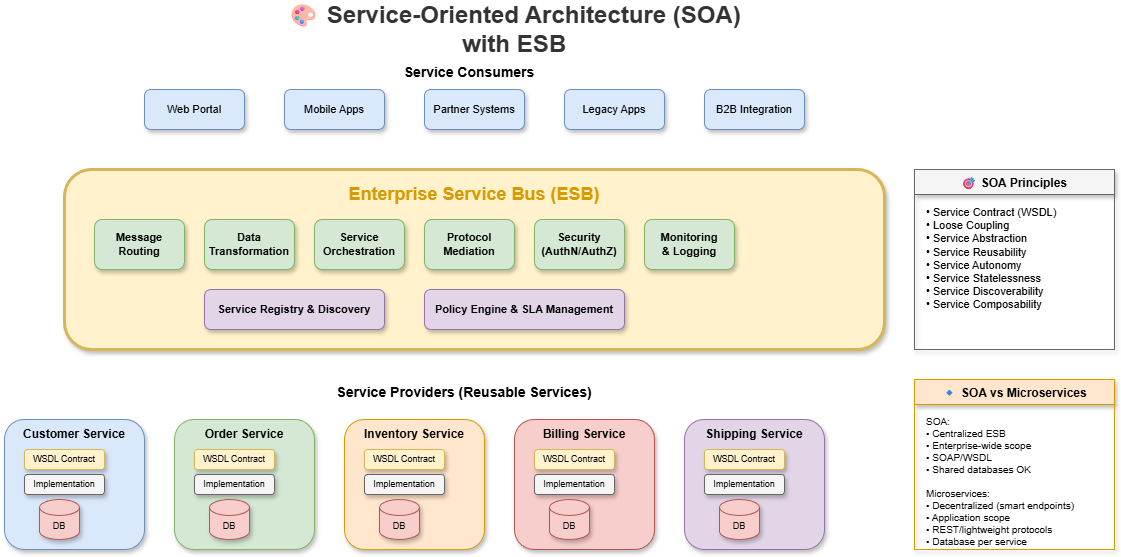

The diagram above was exported from draw.io. Its source (the exported page's mxGraphModel, read from the mxfile embedded in the PNG):
<mxGraphModel dx="1136" dy="466" grid="1" gridSize="10" guides="1" tooltips="1" connect="1" arrows="1" fold="1" page="1" pageScale="1" pageWidth="1400" pageHeight="900" math="0" shadow="0">
  <root>
    <mxCell id="0" />
    <mxCell id="1" parent="0" />
    <mxCell id="title" value="🎨 Service-Oriented Architecture (SOA) with ESB" style="text;html=1;strokeColor=none;fillColor=none;align=center;verticalAlign=middle;whiteSpace=wrap;rounded=0;fontSize=24;fontStyle=1;fontColor=#333333;" parent="1" vertex="1">
      <mxGeometry x="400" y="20" width="500" height="40" as="geometry" />
    </mxCell>
    <mxCell id="consumer-title" value="Service Consumers" style="text;html=1;strokeColor=none;fillColor=none;align=center;verticalAlign=middle;whiteSpace=wrap;rounded=0;fontSize=14;fontStyle=1;" parent="1" vertex="1">
      <mxGeometry x="530" y="70" width="150" height="25" as="geometry" />
    </mxCell>
    <mxCell id="web-portal" value="Web Portal" style="rounded=1;whiteSpace=wrap;html=1;fillColor=#dae8fc;strokeColor=#6c8ebf;fontSize=11;shadow=1;" parent="1" vertex="1">
      <mxGeometry x="280" y="100" width="100" height="40" as="geometry" />
    </mxCell>
    <mxCell id="mobile-app" value="Mobile Apps" style="rounded=1;whiteSpace=wrap;html=1;fillColor=#dae8fc;strokeColor=#6c8ebf;fontSize=11;shadow=1;" parent="1" vertex="1">
      <mxGeometry x="420" y="100" width="100" height="40" as="geometry" />
    </mxCell>
    <mxCell id="partner-sys" value="Partner Systems" style="rounded=1;whiteSpace=wrap;html=1;fillColor=#dae8fc;strokeColor=#6c8ebf;fontSize=11;shadow=1;" parent="1" vertex="1">
      <mxGeometry x="560" y="100" width="100" height="40" as="geometry" />
    </mxCell>
    <mxCell id="legacy-app" value="Legacy Apps" style="rounded=1;whiteSpace=wrap;html=1;fillColor=#dae8fc;strokeColor=#6c8ebf;fontSize=11;shadow=1;" parent="1" vertex="1">
      <mxGeometry x="700" y="100" width="100" height="40" as="geometry" />
    </mxCell>
    <mxCell id="b2b" value="B2B Integration" style="rounded=1;whiteSpace=wrap;html=1;fillColor=#dae8fc;strokeColor=#6c8ebf;fontSize=11;shadow=1;" parent="1" vertex="1">
      <mxGeometry x="840" y="100" width="100" height="40" as="geometry" />
    </mxCell>
    <mxCell id="esb" value="" style="rounded=1;whiteSpace=wrap;html=1;fillColor=#fff2cc;strokeColor=#d6b656;strokeWidth=3;shadow=1;" parent="1" vertex="1">
      <mxGeometry x="200" y="180" width="820" height="180" as="geometry" />
    </mxCell>
    <mxCell id="esb-title" value="Enterprise Service Bus (ESB)" style="text;html=1;strokeColor=none;fillColor=none;align=center;verticalAlign=middle;whiteSpace=wrap;rounded=0;fontSize=18;fontStyle=1;fontColor=#d79b00;" parent="1" vertex="1">
      <mxGeometry x="460" y="190" width="300" height="30" as="geometry" />
    </mxCell>
    <mxCell id="routing" value="Message&#10;Routing" style="rounded=1;whiteSpace=wrap;html=1;fillColor=#d5e8d4;strokeColor=#82b366;fontSize=11;fontStyle=1;shadow=1;" parent="1" vertex="1">
      <mxGeometry x="230" y="230" width="90" height="50" as="geometry" />
    </mxCell>
    <mxCell id="transformation" value="Data&#10;Transformation" style="rounded=1;whiteSpace=wrap;html=1;fillColor=#d5e8d4;strokeColor=#82b366;fontSize=11;fontStyle=1;shadow=1;" parent="1" vertex="1">
      <mxGeometry x="340" y="230" width="90" height="50" as="geometry" />
    </mxCell>
    <mxCell id="orchestration" value="Service&#10;Orchestration" style="rounded=1;whiteSpace=wrap;html=1;fillColor=#d5e8d4;strokeColor=#82b366;fontSize=11;fontStyle=1;shadow=1;" parent="1" vertex="1">
      <mxGeometry x="450" y="230" width="90" height="50" as="geometry" />
    </mxCell>
    <mxCell id="protocol" value="Protocol&#10;Mediation" style="rounded=1;whiteSpace=wrap;html=1;fillColor=#d5e8d4;strokeColor=#82b366;fontSize=11;fontStyle=1;shadow=1;" parent="1" vertex="1">
      <mxGeometry x="560" y="230" width="90" height="50" as="geometry" />
    </mxCell>
    <mxCell id="security" value="Security&#10;(AuthN/AuthZ)" style="rounded=1;whiteSpace=wrap;html=1;fillColor=#d5e8d4;strokeColor=#82b366;fontSize=11;fontStyle=1;shadow=1;" parent="1" vertex="1">
      <mxGeometry x="670" y="230" width="90" height="50" as="geometry" />
    </mxCell>
    <mxCell id="monitoring" value="Monitoring&#10;&amp; Logging" style="rounded=1;whiteSpace=wrap;html=1;fillColor=#d5e8d4;strokeColor=#82b366;fontSize=11;fontStyle=1;shadow=1;" parent="1" vertex="1">
      <mxGeometry x="780" y="230" width="90" height="50" as="geometry" />
    </mxCell>
    <mxCell id="registry" value="Service Registry &amp; Discovery" style="rounded=1;whiteSpace=wrap;html=1;fillColor=#e1d5e7;strokeColor=#9673a6;fontSize=11;fontStyle=1;shadow=1;" parent="1" vertex="1">
      <mxGeometry x="340" y="300" width="180" height="40" as="geometry" />
    </mxCell>
    <mxCell id="policy" value="Policy Engine &amp; SLA Management" style="rounded=1;whiteSpace=wrap;html=1;fillColor=#e1d5e7;strokeColor=#9673a6;fontSize=11;fontStyle=1;shadow=1;" parent="1" vertex="1">
      <mxGeometry x="560" y="300" width="200" height="40" as="geometry" />
    </mxCell>
    <mxCell id="services-title" value="Service Providers (Reusable Services)" style="text;html=1;strokeColor=none;fillColor=none;align=center;verticalAlign=middle;whiteSpace=wrap;rounded=0;fontSize=14;fontStyle=1;" parent="1" vertex="1">
      <mxGeometry x="450" y="390" width="300" height="25" as="geometry" />
    </mxCell>
    <mxCell id="customer-service" value="" style="rounded=1;whiteSpace=wrap;html=1;fillColor=#dae8fc;strokeColor=#6c8ebf;shadow=1;" parent="1" vertex="1">
      <mxGeometry x="140" y="430" width="140" height="130" as="geometry" />
    </mxCell>
    <mxCell id="customer-title" value="Customer Service" style="text;html=1;strokeColor=none;fillColor=none;align=center;verticalAlign=middle;whiteSpace=wrap;rounded=0;fontSize=12;fontStyle=1;" parent="1" vertex="1">
      <mxGeometry x="150" y="435" width="120" height="20" as="geometry" />
    </mxCell>
    <mxCell id="customer-wsdl" value="WSDL Contract" style="rounded=1;whiteSpace=wrap;html=1;fillColor=#fff2cc;strokeColor=#d6b656;fontSize=9;shadow=1;" parent="1" vertex="1">
      <mxGeometry x="160" y="460" width="80" height="20" as="geometry" />
    </mxCell>
    <mxCell id="customer-impl" value="Implementation" style="rounded=1;whiteSpace=wrap;html=1;fillColor=#f5f5f5;strokeColor=#666666;fontSize=9;shadow=1;" parent="1" vertex="1">
      <mxGeometry x="160" y="485" width="80" height="20" as="geometry" />
    </mxCell>
    <mxCell id="customer-db" value="DB" style="shape=cylinder3;whiteSpace=wrap;html=1;boundedLbl=1;backgroundOutline=1;size=8;fillColor=#f8cecc;strokeColor=#b85450;fontSize=9;shadow=1;" parent="1" vertex="1">
      <mxGeometry x="175" y="510" width="40" height="40" as="geometry" />
    </mxCell>
    <mxCell id="order-service" value="" style="rounded=1;whiteSpace=wrap;html=1;fillColor=#d5e8d4;strokeColor=#82b366;shadow=1;" parent="1" vertex="1">
      <mxGeometry x="310" y="430" width="140" height="130" as="geometry" />
    </mxCell>
    <mxCell id="order-title" value="Order Service" style="text;html=1;strokeColor=none;fillColor=none;align=center;verticalAlign=middle;whiteSpace=wrap;rounded=0;fontSize=12;fontStyle=1;" parent="1" vertex="1">
      <mxGeometry x="330" y="435" width="100" height="20" as="geometry" />
    </mxCell>
    <mxCell id="order-wsdl" value="WSDL Contract" style="rounded=1;whiteSpace=wrap;html=1;fillColor=#fff2cc;strokeColor=#d6b656;fontSize=9;shadow=1;" parent="1" vertex="1">
      <mxGeometry x="330" y="460" width="80" height="20" as="geometry" />
    </mxCell>
    <mxCell id="order-impl" value="Implementation" style="rounded=1;whiteSpace=wrap;html=1;fillColor=#f5f5f5;strokeColor=#666666;fontSize=9;shadow=1;" parent="1" vertex="1">
      <mxGeometry x="330" y="485" width="80" height="20" as="geometry" />
    </mxCell>
    <mxCell id="order-db" value="DB" style="shape=cylinder3;whiteSpace=wrap;html=1;boundedLbl=1;backgroundOutline=1;size=8;fillColor=#f8cecc;strokeColor=#b85450;fontSize=9;shadow=1;" parent="1" vertex="1">
      <mxGeometry x="345" y="510" width="40" height="40" as="geometry" />
    </mxCell>
    <mxCell id="inventory-service" value="" style="rounded=1;whiteSpace=wrap;html=1;fillColor=#ffe6cc;strokeColor=#d79b00;shadow=1;" parent="1" vertex="1">
      <mxGeometry x="480" y="430" width="140" height="130" as="geometry" />
    </mxCell>
    <mxCell id="inventory-title" value="Inventory Service" style="text;html=1;strokeColor=none;fillColor=none;align=center;verticalAlign=middle;whiteSpace=wrap;rounded=0;fontSize=12;fontStyle=1;" parent="1" vertex="1">
      <mxGeometry x="495" y="435" width="110" height="20" as="geometry" />
    </mxCell>
    <mxCell id="inventory-wsdl" value="WSDL Contract" style="rounded=1;whiteSpace=wrap;html=1;fillColor=#fff2cc;strokeColor=#d6b656;fontSize=9;shadow=1;" parent="1" vertex="1">
      <mxGeometry x="500" y="460" width="80" height="20" as="geometry" />
    </mxCell>
    <mxCell id="inventory-impl" value="Implementation" style="rounded=1;whiteSpace=wrap;html=1;fillColor=#f5f5f5;strokeColor=#666666;fontSize=9;shadow=1;" parent="1" vertex="1">
      <mxGeometry x="500" y="485" width="80" height="20" as="geometry" />
    </mxCell>
    <mxCell id="inventory-db" value="DB" style="shape=cylinder3;whiteSpace=wrap;html=1;boundedLbl=1;backgroundOutline=1;size=8;fillColor=#f8cecc;strokeColor=#b85450;fontSize=9;shadow=1;" parent="1" vertex="1">
      <mxGeometry x="515" y="510" width="40" height="40" as="geometry" />
    </mxCell>
    <mxCell id="billing-service" value="" style="rounded=1;whiteSpace=wrap;html=1;fillColor=#f8cecc;strokeColor=#b85450;shadow=1;" parent="1" vertex="1">
      <mxGeometry x="650" y="430" width="140" height="130" as="geometry" />
    </mxCell>
    <mxCell id="billing-title" value="Billing Service" style="text;html=1;strokeColor=none;fillColor=none;align=center;verticalAlign=middle;whiteSpace=wrap;rounded=0;fontSize=12;fontStyle=1;" parent="1" vertex="1">
      <mxGeometry x="675" y="435" width="90" height="20" as="geometry" />
    </mxCell>
    <mxCell id="billing-wsdl" value="WSDL Contract" style="rounded=1;whiteSpace=wrap;html=1;fillColor=#fff2cc;strokeColor=#d6b656;fontSize=9;shadow=1;" parent="1" vertex="1">
      <mxGeometry x="670" y="460" width="80" height="20" as="geometry" />
    </mxCell>
    <mxCell id="billing-impl" value="Implementation" style="rounded=1;whiteSpace=wrap;html=1;fillColor=#f5f5f5;strokeColor=#666666;fontSize=9;shadow=1;" parent="1" vertex="1">
      <mxGeometry x="670" y="485" width="80" height="20" as="geometry" />
    </mxCell>
    <mxCell id="billing-db" value="DB" style="shape=cylinder3;whiteSpace=wrap;html=1;boundedLbl=1;backgroundOutline=1;size=8;fillColor=#f8cecc;strokeColor=#b85450;fontSize=9;shadow=1;" parent="1" vertex="1">
      <mxGeometry x="685" y="510" width="40" height="40" as="geometry" />
    </mxCell>
    <mxCell id="shipping-service" value="" style="rounded=1;whiteSpace=wrap;html=1;fillColor=#e1d5e7;strokeColor=#9673a6;shadow=1;" parent="1" vertex="1">
      <mxGeometry x="820" y="430" width="140" height="130" as="geometry" />
    </mxCell>
    <mxCell id="shipping-title" value="Shipping Service" style="text;html=1;strokeColor=none;fillColor=none;align=center;verticalAlign=middle;whiteSpace=wrap;rounded=0;fontSize=12;fontStyle=1;" parent="1" vertex="1">
      <mxGeometry x="840" y="435" width="100" height="20" as="geometry" />
    </mxCell>
    <mxCell id="shipping-wsdl" value="WSDL Contract" style="rounded=1;whiteSpace=wrap;html=1;fillColor=#fff2cc;strokeColor=#d6b656;fontSize=9;shadow=1;" parent="1" vertex="1">
      <mxGeometry x="840" y="460" width="80" height="20" as="geometry" />
    </mxCell>
    <mxCell id="shipping-impl" value="Implementation" style="rounded=1;whiteSpace=wrap;html=1;fillColor=#f5f5f5;strokeColor=#666666;fontSize=9;shadow=1;" parent="1" vertex="1">
      <mxGeometry x="840" y="485" width="80" height="20" as="geometry" />
    </mxCell>
    <mxCell id="shipping-db" value="DB" style="shape=cylinder3;whiteSpace=wrap;html=1;boundedLbl=1;backgroundOutline=1;size=8;fillColor=#f8cecc;strokeColor=#b85450;fontSize=9;shadow=1;" parent="1" vertex="1">
      <mxGeometry x="855" y="510" width="40" height="40" as="geometry" />
    </mxCell>
    <mxCell id="principles" value="🎯 SOA Principles" style="swimlane;fontStyle=1;align=center;verticalAlign=top;childLayout=stackLayout;horizontal=1;startSize=25;horizontalStack=0;resizeParent=1;resizeParentMax=0;resizeLast=0;collapsible=0;marginBottom=0;fillColor=#f5f5f5;strokeColor=#666666;shadow=1;rounded=0" parent="1" vertex="1">
      <mxGeometry x="1050" y="180" width="200" height="180" as="geometry" />
    </mxCell>
    <mxCell id="principles-list" value="• Service Contract (WSDL)&#10;• Loose Coupling&#10;• Service Abstraction&#10;• Service Reusability&#10;• Service Autonomy&#10;• Service Statelessness&#10;• Service Discoverability&#10;• Service Composability" style="text;html=1;strokeColor=none;fillColor=none;align=left;verticalAlign=top;whiteSpace=wrap;rounded=0;fontSize=11;spacingLeft=10;spacingTop=5;" parent="principles" vertex="1">
      <mxGeometry y="25" width="200" height="155" as="geometry" />
    </mxCell>
    <mxCell id="comparison" value="🔹 SOA vs Microservices" style="swimlane;fontStyle=1;align=center;verticalAlign=top;childLayout=stackLayout;horizontal=1;startSize=25;horizontalStack=0;resizeParent=1;resizeParentMax=0;resizeLast=0;collapsible=0;marginBottom=0;fillColor=#ffe6cc;strokeColor=#d79b00;shadow=1;rounded=0" parent="1" vertex="1">
      <mxGeometry x="1050" y="390" width="200" height="170" as="geometry" />
    </mxCell>
    <mxCell id="comparison-list" value="SOA:&#10;• Centralized ESB&#10;• Enterprise-wide scope&#10;• SOAP/WSDL&#10;• Shared databases OK&#10;&#10;Microservices:&#10;• Decentralized (smart endpoints)&#10;• Application scope&#10;• REST/lightweight protocols&#10;• Database per service" style="text;html=1;strokeColor=none;fillColor=none;align=left;verticalAlign=top;whiteSpace=wrap;rounded=0;fontSize=10;spacingLeft=10;spacingTop=5;" parent="comparison" vertex="1">
      <mxGeometry y="25" width="200" height="145" as="geometry" />
    </mxCell>
  </root>
</mxGraphModel>